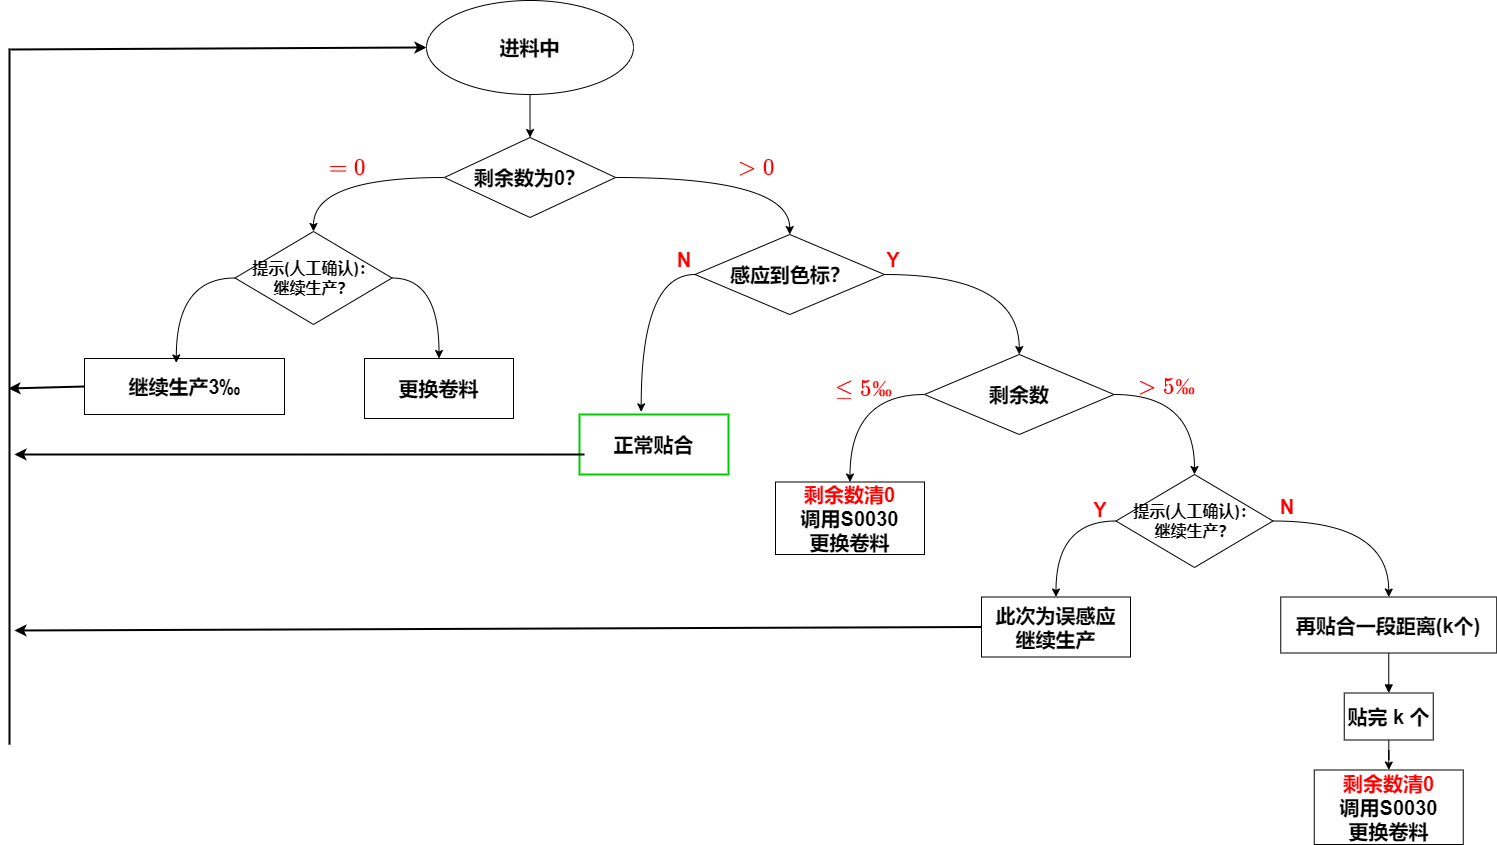

The diagram above was exported from draw.io. Its source (the exported page's mxGraphModel, read from the mxfile embedded in the PNG):
<mxGraphModel dx="2261" dy="844" grid="0" gridSize="10" guides="1" tooltips="1" connect="1" arrows="1" fold="1" page="1" pageScale="1" pageWidth="827" pageHeight="1169" math="1" shadow="0">
  <root>
    <mxCell id="0" />
    <mxCell id="1" parent="0" />
    <mxCell id="YU9b8XKxRXfFOE2nm6KL-8" style="edgeStyle=orthogonalEdgeStyle;rounded=0;orthogonalLoop=1;jettySize=auto;html=1;entryX=0.5;entryY=0;entryDx=0;entryDy=0;exitX=0;exitY=0.5;exitDx=0;exitDy=0;curved=1;" parent="1" source="YU9b8XKxRXfFOE2nm6KL-3" target="YU9b8XKxRXfFOE2nm6KL-4" edge="1">
      <mxGeometry relative="1" as="geometry" />
    </mxCell>
    <mxCell id="YU9b8XKxRXfFOE2nm6KL-9" style="edgeStyle=orthogonalEdgeStyle;rounded=0;orthogonalLoop=1;jettySize=auto;html=1;entryX=0.5;entryY=0;entryDx=0;entryDy=0;curved=1;" parent="1" source="YU9b8XKxRXfFOE2nm6KL-3" target="YU9b8XKxRXfFOE2nm6KL-6" edge="1">
      <mxGeometry relative="1" as="geometry" />
    </mxCell>
    <mxCell id="YU9b8XKxRXfFOE2nm6KL-3" value="&lt;span style=&quot;font-size: 20px; font-weight: 700;&quot;&gt;剩余数&lt;/span&gt;" style="rhombus;whiteSpace=wrap;html=1;" parent="1" vertex="1">
      <mxGeometry x="770" y="490" width="189.5" height="80" as="geometry" />
    </mxCell>
    <mxCell id="YU9b8XKxRXfFOE2nm6KL-48" value="" style="edgeStyle=orthogonalEdgeStyle;rounded=0;orthogonalLoop=1;jettySize=auto;html=1;" parent="1" source="YU9b8XKxRXfFOE2nm6KL-1" target="YU9b8XKxRXfFOE2nm6KL-45" edge="1">
      <mxGeometry relative="1" as="geometry" />
    </mxCell>
    <mxCell id="YU9b8XKxRXfFOE2nm6KL-1" value="&lt;span style=&quot;color: rgb(0, 0, 0); font-family: Helvetica; font-size: 20px; font-style: normal; font-variant-ligatures: normal; font-variant-caps: normal; font-weight: 700; letter-spacing: normal; orphans: 2; text-align: center; text-indent: 0px; text-transform: none; widows: 2; word-spacing: 0px; -webkit-text-stroke-width: 0px; white-space: normal; background-color: rgb(251, 251, 251); text-decoration-thickness: initial; text-decoration-style: initial; text-decoration-color: initial; display: inline !important; float: none;&quot;&gt;进料中&lt;/span&gt;" style="ellipse;whiteSpace=wrap;html=1;" parent="1" vertex="1">
      <mxGeometry x="272" y="136" width="207" height="94" as="geometry" />
    </mxCell>
    <mxCell id="YU9b8XKxRXfFOE2nm6KL-4" value="&lt;font color=&quot;#ff0000&quot;&gt;剩余数清0&lt;/font&gt;&lt;div&gt;调用S0030&lt;div&gt;更换卷料&lt;/div&gt;&lt;/div&gt;" style="rounded=0;whiteSpace=wrap;html=1;fontSize=20;fontStyle=1" parent="1" vertex="1">
      <mxGeometry x="621" y="617.5" width="149" height="72.5" as="geometry" />
    </mxCell>
    <mxCell id="YU9b8XKxRXfFOE2nm6KL-5" value="此次为误感应&lt;div&gt;继续生产&lt;/div&gt;" style="rounded=0;whiteSpace=wrap;html=1;fontSize=20;fontStyle=1" parent="1" vertex="1">
      <mxGeometry x="827" y="732.5" width="149" height="60" as="geometry" />
    </mxCell>
    <mxCell id="YU9b8XKxRXfFOE2nm6KL-13" style="edgeStyle=orthogonalEdgeStyle;rounded=0;orthogonalLoop=1;jettySize=auto;html=1;entryX=0.5;entryY=0;entryDx=0;entryDy=0;exitX=0;exitY=0.5;exitDx=0;exitDy=0;curved=1;" parent="1" source="YU9b8XKxRXfFOE2nm6KL-6" target="YU9b8XKxRXfFOE2nm6KL-5" edge="1">
      <mxGeometry relative="1" as="geometry" />
    </mxCell>
    <mxCell id="YU9b8XKxRXfFOE2nm6KL-6" value="&lt;div&gt;&lt;span style=&quot;font-size: 16px; background-color: initial;&quot;&gt;提示(人工确认)：&lt;/span&gt;&lt;/div&gt;&lt;div&gt;&lt;span style=&quot;font-size: 16px; background-color: initial;&quot;&gt;继续生产？&lt;/span&gt;&lt;/div&gt;" style="rhombus;whiteSpace=wrap;html=1;fontStyle=1" parent="1" vertex="1">
      <mxGeometry x="961.5" y="610" width="157" height="93" as="geometry" />
    </mxCell>
    <mxCell id="YU9b8XKxRXfFOE2nm6KL-10" value="$$ \le 5‰$$" style="text;html=1;align=center;verticalAlign=middle;whiteSpace=wrap;rounded=0;fontStyle=1;fontSize=20;fontColor=#FF0000;" parent="1" vertex="1">
      <mxGeometry x="680" y="509" width="60" height="30" as="geometry" />
    </mxCell>
    <mxCell id="YU9b8XKxRXfFOE2nm6KL-11" value="$$ \gt 5‰$$" style="text;html=1;align=center;verticalAlign=middle;whiteSpace=wrap;rounded=0;fontStyle=1;fontSize=20;fontColor=#FF0000;" parent="1" vertex="1">
      <mxGeometry x="982.75" y="507" width="60" height="30" as="geometry" />
    </mxCell>
    <mxCell id="YU9b8XKxRXfFOE2nm6KL-19" style="rounded=0;orthogonalLoop=1;jettySize=auto;html=1;entryX=0.5;entryY=0;entryDx=0;entryDy=0;exitX=0.5;exitY=1;exitDx=0;exitDy=0;endArrow=block;endFill=1;" parent="1" source="YU9b8XKxRXfFOE2nm6KL-12" target="YU9b8XKxRXfFOE2nm6KL-16" edge="1">
      <mxGeometry relative="1" as="geometry" />
    </mxCell>
    <mxCell id="YU9b8XKxRXfFOE2nm6KL-12" value="再贴合一段距离(k个)" style="rounded=0;whiteSpace=wrap;html=1;fontSize=20;fontStyle=1" parent="1" vertex="1">
      <mxGeometry x="1126.25" y="732.5" width="216" height="56" as="geometry" />
    </mxCell>
    <mxCell id="YU9b8XKxRXfFOE2nm6KL-14" style="edgeStyle=orthogonalEdgeStyle;rounded=0;orthogonalLoop=1;jettySize=auto;html=1;entryX=0.5;entryY=0;entryDx=0;entryDy=0;curved=1;" parent="1" source="YU9b8XKxRXfFOE2nm6KL-6" target="YU9b8XKxRXfFOE2nm6KL-12" edge="1">
      <mxGeometry relative="1" as="geometry" />
    </mxCell>
    <mxCell id="YU9b8XKxRXfFOE2nm6KL-21" value="" style="edgeStyle=orthogonalEdgeStyle;rounded=0;orthogonalLoop=1;jettySize=auto;html=1;" parent="1" source="YU9b8XKxRXfFOE2nm6KL-16" target="YU9b8XKxRXfFOE2nm6KL-18" edge="1">
      <mxGeometry relative="1" as="geometry" />
    </mxCell>
    <mxCell id="YU9b8XKxRXfFOE2nm6KL-16" value="贴完 k 个" style="rounded=0;whiteSpace=wrap;html=1;fontSize=20;fontStyle=1" parent="1" vertex="1">
      <mxGeometry x="1189.75" y="828.5" width="89" height="47" as="geometry" />
    </mxCell>
    <mxCell id="YU9b8XKxRXfFOE2nm6KL-18" value="&lt;font color=&quot;#ff0000&quot;&gt;剩余数清0&lt;/font&gt;&lt;div&gt;调用S0030&lt;div&gt;更换卷料&lt;/div&gt;&lt;/div&gt;" style="rounded=0;whiteSpace=wrap;html=1;fontSize=20;fontStyle=1" parent="1" vertex="1">
      <mxGeometry x="1159.75" y="905.5" width="149" height="74.5" as="geometry" />
    </mxCell>
    <mxCell id="YU9b8XKxRXfFOE2nm6KL-29" value="更换卷料" style="rounded=0;whiteSpace=wrap;html=1;fontSize=20;fontStyle=1" parent="1" vertex="1">
      <mxGeometry x="210" y="494" width="149" height="60" as="geometry" />
    </mxCell>
    <mxCell id="YU9b8XKxRXfFOE2nm6KL-30" style="edgeStyle=orthogonalEdgeStyle;rounded=0;orthogonalLoop=1;jettySize=auto;html=1;entryX=0.5;entryY=0;entryDx=0;entryDy=0;exitX=1;exitY=0.5;exitDx=0;exitDy=0;curved=1;" parent="1" source="YU9b8XKxRXfFOE2nm6KL-31" target="YU9b8XKxRXfFOE2nm6KL-29" edge="1">
      <mxGeometry relative="1" as="geometry" />
    </mxCell>
    <mxCell id="YU9b8XKxRXfFOE2nm6KL-31" value="&lt;div&gt;&lt;span style=&quot;font-size: 16px; background-color: initial;&quot;&gt;提示(人工确认)：&lt;/span&gt;&lt;/div&gt;&lt;div&gt;&lt;span style=&quot;font-size: 16px; background-color: initial;&quot;&gt;继续生产？&lt;/span&gt;&lt;/div&gt;" style="rhombus;whiteSpace=wrap;html=1;fontStyle=1" parent="1" vertex="1">
      <mxGeometry x="80.5" y="367" width="157" height="93" as="geometry" />
    </mxCell>
    <mxCell id="YU9b8XKxRXfFOE2nm6KL-34" value="继续生产3‰" style="rounded=0;whiteSpace=wrap;html=1;fontSize=20;fontStyle=1" parent="1" vertex="1">
      <mxGeometry x="-70" y="494" width="200" height="56" as="geometry" />
    </mxCell>
    <mxCell id="YU9b8XKxRXfFOE2nm6KL-41" style="edgeStyle=orthogonalEdgeStyle;rounded=0;orthogonalLoop=1;jettySize=auto;html=1;entryX=0.459;entryY=0.079;entryDx=0;entryDy=0;entryPerimeter=0;exitX=0;exitY=0.5;exitDx=0;exitDy=0;curved=1;" parent="1" source="YU9b8XKxRXfFOE2nm6KL-31" target="YU9b8XKxRXfFOE2nm6KL-34" edge="1">
      <mxGeometry relative="1" as="geometry" />
    </mxCell>
    <mxCell id="YU9b8XKxRXfFOE2nm6KL-46" style="edgeStyle=orthogonalEdgeStyle;rounded=0;orthogonalLoop=1;jettySize=auto;html=1;curved=1;entryX=0.5;entryY=0;entryDx=0;entryDy=0;" parent="1" source="YU9b8XKxRXfFOE2nm6KL-45" target="YU9b8XKxRXfFOE2nm6KL-31" edge="1">
      <mxGeometry relative="1" as="geometry">
        <mxPoint x="150.5" y="443" as="targetPoint" />
      </mxGeometry>
    </mxCell>
    <mxCell id="YU9b8XKxRXfFOE2nm6KL-47" style="edgeStyle=orthogonalEdgeStyle;rounded=0;orthogonalLoop=1;jettySize=auto;html=1;entryX=0.5;entryY=0;entryDx=0;entryDy=0;curved=1;" parent="1" source="YU9b8XKxRXfFOE2nm6KL-45" target="YU9b8XKxRXfFOE2nm6KL-61" edge="1">
      <mxGeometry relative="1" as="geometry" />
    </mxCell>
    <mxCell id="YU9b8XKxRXfFOE2nm6KL-45" value="&lt;span style=&quot;font-size: 20px;&quot;&gt;&lt;b&gt;剩余数为0？&lt;/b&gt;&lt;/span&gt;" style="rhombus;whiteSpace=wrap;html=1;" parent="1" vertex="1">
      <mxGeometry x="289.88" y="273" width="171.25" height="80" as="geometry" />
    </mxCell>
    <mxCell id="YU9b8XKxRXfFOE2nm6KL-49" value="$$ = 0$$" style="text;html=1;align=center;verticalAlign=middle;whiteSpace=wrap;rounded=0;fontStyle=1;fontSize=20;fontColor=#FF0000;" parent="1" vertex="1">
      <mxGeometry x="165" y="288" width="57" height="30" as="geometry" />
    </mxCell>
    <mxCell id="YU9b8XKxRXfFOE2nm6KL-50" value="$$ \gt 0$$" style="text;html=1;align=center;verticalAlign=middle;whiteSpace=wrap;rounded=0;fontStyle=1;fontSize=20;fontColor=#FF0000;" parent="1" vertex="1">
      <mxGeometry x="574" y="288" width="57" height="30" as="geometry" />
    </mxCell>
    <mxCell id="YU9b8XKxRXfFOE2nm6KL-62" style="edgeStyle=orthogonalEdgeStyle;rounded=0;orthogonalLoop=1;jettySize=auto;html=1;entryX=0.5;entryY=0;entryDx=0;entryDy=0;curved=1;" parent="1" source="YU9b8XKxRXfFOE2nm6KL-61" target="YU9b8XKxRXfFOE2nm6KL-3" edge="1">
      <mxGeometry relative="1" as="geometry" />
    </mxCell>
    <mxCell id="YU9b8XKxRXfFOE2nm6KL-61" value="&lt;span style=&quot;font-size: 20px; font-weight: 700;&quot;&gt;感应到色标？&lt;/span&gt;" style="rhombus;whiteSpace=wrap;html=1;" parent="1" vertex="1">
      <mxGeometry x="540.5" y="370" width="189.5" height="80" as="geometry" />
    </mxCell>
    <mxCell id="YU9b8XKxRXfFOE2nm6KL-63" value="正常贴合" style="rounded=0;whiteSpace=wrap;html=1;fontSize=20;fontStyle=1;strokeColor=#00CC00;strokeWidth=2;" parent="1" vertex="1">
      <mxGeometry x="425" y="550" width="149" height="60" as="geometry" />
    </mxCell>
    <mxCell id="YU9b8XKxRXfFOE2nm6KL-64" style="edgeStyle=orthogonalEdgeStyle;rounded=0;orthogonalLoop=1;jettySize=auto;html=1;entryX=0.414;entryY=-0.044;entryDx=0;entryDy=0;entryPerimeter=0;exitX=0;exitY=0.5;exitDx=0;exitDy=0;curved=1;" parent="1" source="YU9b8XKxRXfFOE2nm6KL-61" target="YU9b8XKxRXfFOE2nm6KL-63" edge="1">
      <mxGeometry relative="1" as="geometry" />
    </mxCell>
    <mxCell id="YU9b8XKxRXfFOE2nm6KL-65" value="N" style="text;html=1;align=center;verticalAlign=middle;whiteSpace=wrap;rounded=0;fontStyle=1;fontSize=20;fontColor=#FF0000;" parent="1" vertex="1">
      <mxGeometry x="500" y="380" width="60" height="30" as="geometry" />
    </mxCell>
    <mxCell id="YU9b8XKxRXfFOE2nm6KL-66" value="Y" style="text;html=1;align=center;verticalAlign=middle;whiteSpace=wrap;rounded=0;fontStyle=1;fontSize=20;fontColor=#FF0000;" parent="1" vertex="1">
      <mxGeometry x="708.5" y="380" width="60" height="30" as="geometry" />
    </mxCell>
    <mxCell id="YU9b8XKxRXfFOE2nm6KL-68" value="Y" style="text;html=1;align=center;verticalAlign=middle;whiteSpace=wrap;rounded=0;fontStyle=1;fontSize=20;fontColor=#FF0000;" parent="1" vertex="1">
      <mxGeometry x="916" y="629.5" width="60" height="30" as="geometry" />
    </mxCell>
    <mxCell id="YU9b8XKxRXfFOE2nm6KL-69" value="N" style="text;html=1;align=center;verticalAlign=middle;whiteSpace=wrap;rounded=0;fontStyle=1;fontSize=20;fontColor=#FF0000;" parent="1" vertex="1">
      <mxGeometry x="1103.25" y="626.5" width="60" height="30" as="geometry" />
    </mxCell>
    <mxCell id="0-97-JUdUQT_7nB5jkLu-1" value="" style="endArrow=classic;html=1;rounded=0;entryX=0;entryY=0.5;entryDx=0;entryDy=0;strokeWidth=2;" parent="1" target="YU9b8XKxRXfFOE2nm6KL-1" edge="1">
      <mxGeometry width="50" height="50" relative="1" as="geometry">
        <mxPoint x="-145" y="880" as="sourcePoint" />
        <mxPoint x="266" y="178" as="targetPoint" />
        <Array as="points">
          <mxPoint x="-145" y="185" />
        </Array>
      </mxGeometry>
    </mxCell>
    <mxCell id="0-97-JUdUQT_7nB5jkLu-2" value="" style="endArrow=classic;html=1;rounded=0;strokeWidth=2;exitX=0;exitY=0.5;exitDx=0;exitDy=0;" parent="1" source="YU9b8XKxRXfFOE2nm6KL-34" edge="1">
      <mxGeometry width="50" height="50" relative="1" as="geometry">
        <mxPoint x="-70" y="505.9999999999998" as="sourcePoint" />
        <mxPoint x="-146" y="523.89" as="targetPoint" />
        <Array as="points">
          <mxPoint x="-146" y="524" />
        </Array>
      </mxGeometry>
    </mxCell>
    <mxCell id="0-97-JUdUQT_7nB5jkLu-3" value="" style="endArrow=classic;html=1;rounded=0;strokeWidth=2;" parent="1" edge="1">
      <mxGeometry width="50" height="50" relative="1" as="geometry">
        <mxPoint x="430" y="590" as="sourcePoint" />
        <mxPoint x="-140" y="590" as="targetPoint" />
      </mxGeometry>
    </mxCell>
    <mxCell id="0-97-JUdUQT_7nB5jkLu-4" value="" style="endArrow=classic;html=1;rounded=0;exitX=0;exitY=0.5;exitDx=0;exitDy=0;strokeWidth=2;" parent="1" source="YU9b8XKxRXfFOE2nm6KL-5" edge="1">
      <mxGeometry width="50" height="50" relative="1" as="geometry">
        <mxPoint x="821.25" y="770" as="sourcePoint" />
        <mxPoint x="-140" y="766" as="targetPoint" />
      </mxGeometry>
    </mxCell>
  </root>
</mxGraphModel>